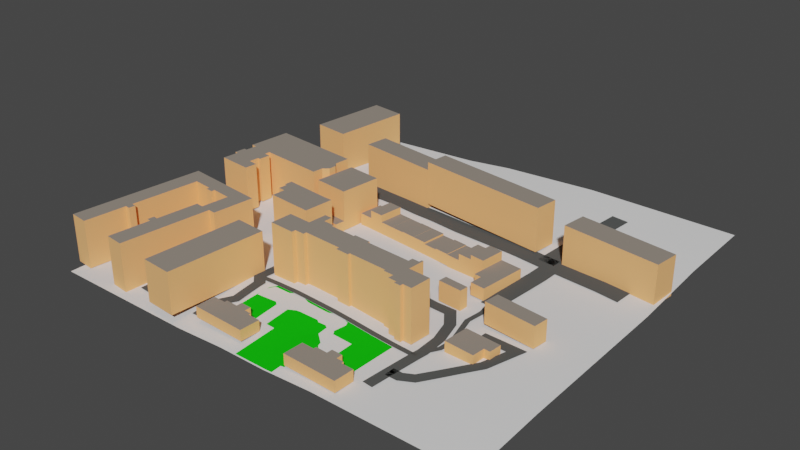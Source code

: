 # Source: SW_tile_en_1-v1.0.blend  (saved by Blender 2.83.10; exported with 4.5.12 LTS)
import bpy
from mathutils import Matrix  # noqa: F401  (used for matrix-valued properties, if any)

bpy.ops.wm.read_factory_settings(use_empty=True)
scene = bpy.context.scene
scene.name = 'Scene'

# ---- collections
col_collection = bpy.data.collections.new('Collection'); scene.collection.children.link(col_collection)
col_map_7_osm = bpy.data.collections.new('map_7.osm'); scene.collection.children.link(col_map_7_osm)
col_way_profiles = bpy.data.collections.new('way_profiles'); scene.collection.children.link(col_way_profiles)
col_way_profiles.hide_render = True
col_way_profiles.hide_viewport = True

# ---- materials (node trees are filled in below, after node groups)
mat_wall = bpy.data.materials.new('wall')
mat_wall.use_transparent_shadow = False
mat_wall.diffuse_color = (1.0, 0.5, 0.2, 1.0)
mat_roof = bpy.data.materials.new('roof')
mat_roof.use_transparent_shadow = False
mat_roof.diffuse_color = (0.29, 0.25, 0.21, 1.0)
mat_roads_residential = bpy.data.materials.new('roads_residential')
mat_roads_residential.use_transparent_shadow = False
mat_roads_residential.diffuse_color = (0.0865, 0.09084, 0.08866, 1.0)
mat_roads_unclassified = bpy.data.materials.new('roads_unclassified')
mat_roads_unclassified.use_transparent_shadow = False
mat_roads_unclassified.diffuse_color = (0.0865, 0.09084, 0.08866, 1.0)
mat_paths_footway = bpy.data.materials.new('paths_footway')
mat_paths_footway.use_transparent_shadow = False
mat_paths_footway.diffuse_color = (0.0865, 0.09084, 0.08866, 1.0)
mat_roads_service = bpy.data.materials.new('roads_service')
mat_roads_service.use_transparent_shadow = False
mat_roads_service.diffuse_color = (0.0865, 0.09084, 0.08866, 1.0)
mat_vegetation = bpy.data.materials.new('vegetation')
mat_vegetation.use_transparent_shadow = False
mat_vegetation.diffuse_color = (0.007, 0.558, 0.005, 1.0)

# ---- material node trees

# ---- world
world_world = bpy.data.worlds.new('World'); scene.world = world_world
world_world.use_nodes = True; world_world.node_tree.nodes.clear()
_N = world_world.node_tree.nodes; _L = world_world.node_tree.links
n0 = _N.new('ShaderNodeOutputWorld'); n0.name = 'World Output'; n0.location = (300, 300)
n1 = _N.new('ShaderNodeBackground'); n1.name = 'Background'; n1.location = (10, 300)
n1.inputs[0].default_value = (0.05088, 0.05088, 0.05088, 1.0)
_L.new(n1.outputs[0], n0.inputs[0])
n0.is_active_output = True
world_world.color = (0.05088, 0.05088, 0.05088)
world_world.use_sun_shadow = False
world_world.sun_shadow_jitter_overblur = 0.0

# ---- meshes
me_terrain = bpy.data.meshes.new('Terrain')
me_terrain.from_pydata([(-88.79, 81.64, 4.0), (-69.56, 81.64, 4.0), (-50.34, 81.64, 5.0), (-31.11, 81.64, 6.0), (-11.88, 81.64, 8.0), (7.345, 81.64, 9.0), (26.57, 81.64, 10.0), (45.8, 81.64, 10.0), (65.03, 81.64, 10.0), (84.25, 81.64, 10.0), (-88.79, 50.71, 5.0), (-69.56, 50.71, 5.0), (-50.34, 50.71, 4.0), (-31.11, 50.71, 5.0), (-11.88, 50.71, 6.0), (7.345, 50.71, 7.0), (26.57, 50.71, 8.0), (45.8, 50.71, 8.0), (65.03, 50.71, 9.0), (84.26, 50.71, 9.0), (-88.79, 19.79, 4.0), (-69.57, 19.79, 4.0), (-50.34, 19.79, 4.0), (-31.11, 19.79, 4.0), (-11.88, 19.79, 4.0), (7.345, 19.79, 4.0), (26.57, 19.79, 5.0), (45.8, 19.79, 5.0), (65.03, 19.79, 6.0), (84.26, 19.79, 6.0), (-88.79, -11.13, 3.0), (-69.57, -11.13, 3.0), (-50.34, -11.13, 3.0), (-31.11, -11.13, 3.0), (-11.88, -11.13, 4.0), (7.345, -11.13, 4.0), (26.57, -11.13, 3.0), (45.8, -11.13, 4.0), (65.03, -11.13, 5.0), (84.26, -11.13, 5.0), (-88.79, -42.05, 0.0), (-69.57, -42.05, 1.0), (-50.34, -42.05, 2.0), (-31.11, -42.05, 3.0), (-11.88, -42.05, 4.0), (7.345, -42.05, 4.0), (26.57, -42.05, 3.0), (45.8, -42.05, 3.0), (65.03, -42.05, 4.0), (84.26, -42.05, 4.0), (-88.79, -72.97, 0.0), (-69.57, -72.97, 0.0), (-50.34, -72.97, 0.0), (-31.11, -72.97, 0.0), (-11.88, -72.97, 1.0), (7.345, -72.97, 1.0), (26.57, -72.97, 2.0), (45.8, -72.97, 2.0), (65.03, -72.97, 2.0), (84.26, -72.97, 2.0)], [], [(11, 1, 0, 10), (12, 2, 1, 11), (13, 3, 2, 12), (14, 4, 3, 13), (15, 5, 4, 14), (16, 6, 5, 15), (17, 7, 6, 16), (18, 8, 7, 17), (19, 9, 8, 18), (21, 11, 10, 20), (22, 12, 11, 21), (23, 13, 12, 22), (24, 14, 13, 23), (25, 15, 14, 24), (26, 16, 15, 25), (27, 17, 16, 26), (28, 18, 17, 27), (29, 19, 18, 28), (31, 21, 20, 30), (32, 22, 21, 31), (33, 23, 22, 32), (34, 24, 23, 33), (35, 25, 24, 34), (36, 26, 25, 35), (37, 27, 26, 36), (38, 28, 27, 37), (39, 29, 28, 38), (41, 31, 30, 40), (42, 32, 31, 41), (43, 33, 32, 42), (44, 34, 33, 43), (45, 35, 34, 44), (46, 36, 35, 45), (47, 37, 36, 46), (48, 38, 37, 47), (49, 39, 38, 48), (51, 41, 40, 50), (52, 42, 41, 51), (53, 43, 42, 52), (54, 44, 43, 53), (55, 45, 44, 54), (56, 46, 45, 55), (57, 47, 46, 56), (58, 48, 47, 57), (59, 49, 48, 58)])
me_terrain.polygons.foreach_set('use_smooth', [True] * 45)
me_terrain.use_remesh_fix_poles = True
me_terrain.use_remesh_preserve_attributes = False
me_terrain.use_mirror_vertex_groups = False
me_terrain.update()
me_terrain_envelope = bpy.data.meshes.new('Terrain_envelope')
me_terrain_envelope.from_pydata([(-88.29, 81.14, 0.0), (-69.56, 81.14, 0.0), (-88.29, 50.71, 0.0), (-50.34, 81.14, 0.0), (-31.11, 81.14, 0.0), (-11.88, 81.14, 0.0), (7.345, 81.14, 0.0), (26.57, 81.14, 0.0), (45.8, 81.14, 0.0), (65.03, 81.14, 0.0), (83.75, 81.14, 0.0), (83.76, 50.71, 0.0), (-88.29, 19.79, 0.0), (83.76, 19.79, 0.0), (-88.29, -11.13, 0.0), (83.76, -11.13, 0.0), (-88.29, -42.05, 0.0), (83.76, -42.05, 0.0), (-88.29, -72.47, 0.0), (-69.57, -72.47, 0.0), (-50.34, -72.47, 0.0), (-31.11, -72.47, 0.0), (-11.88, -72.47, 0.0), (7.345, -72.47, 0.0), (26.57, -72.47, 0.0), (45.8, -72.47, 0.0), (65.03, -72.47, 0.0), (83.76, -72.47, 0.0)], [], [(3, 1, 0, 2, 12, 14, 16, 18, 19, 20, 21, 22, 23, 24, 25, 26, 27, 17, 15, 13, 11, 10, 9, 8, 7, 6, 5, 4)])
me_terrain_envelope.use_remesh_fix_poles = True
me_terrain_envelope.use_remesh_preserve_attributes = False
me_terrain_envelope.use_mirror_vertex_groups = False
me_terrain_envelope.update()
me_map_7_osm_buildings = bpy.data.meshes.new('map_7.osm_buildings')
me_map_7_osm_buildings.from_pydata([(-84.26, 11.08, 3.718), (-82.16, 10.89, 3.718), (-82.57, 6.326, 3.718), (-83.82, 6.438, 3.718), (-84.21, 2.141, 3.718), (-82.97, 2.029, 3.718), (-83.54, -4.394, 3.718), (-70.29, -5.585, 3.718), (-69.86, -0.7316, 3.718), (-73.59, -0.3976, 3.718), (-73.24, 3.532, 3.718), (-72.15, 3.432, 3.718), (-71.75, 7.918, 3.718), (-74.18, 8.129, 3.718), (-74.0, 10.18, 3.718), (-48.44, 7.851, 3.718), (-48.04, 12.05, 3.718), (-45.95, 13.8, 3.718), (-45.67, 16.82, 3.718), (-47.19, 18.65, 3.718), (-46.65, 24.67, 3.718), (-82.75, 27.91, 3.718), (-84.26, 11.08, 21.58), (-82.16, 10.89, 21.58), (-82.57, 6.326, 21.58), (-83.82, 6.438, 21.58), (-84.21, 2.141, 21.58), (-82.97, 2.029, 21.58), (-83.54, -4.394, 21.58), (-70.29, -5.585, 21.58), (-69.86, -0.7316, 21.58), (-73.59, -0.3976, 21.58), (-73.24, 3.532, 21.58), (-72.15, 3.432, 21.58), (-71.75, 7.918, 21.58), (-74.18, 8.129, 21.58), (-74.0, 10.18, 21.58), (-48.44, 7.851, 21.58), (-48.04, 12.05, 21.58), (-45.95, 13.8, 21.58), (-45.67, 16.82, 21.58), (-47.19, 18.65, 21.58), (-46.65, 24.67, 21.58), (-82.75, 27.91, 21.58), (-28.5, -33.03, 3.136), (-18.48, -33.6, 3.136), (-18.38, -31.99, 3.136), (-14.56, -32.21, 3.136), (-14.48, -30.88, 3.136), (0.7131, -31.76, 3.136), (0.6439, -32.98, 3.136), (5.953, -33.29, 3.136), (6.008, -32.39, 3.136), (21.33, -33.28, 3.136), (21.29, -33.98, 3.136), (25.33, -34.22, 3.136), (25.21, -36.34, 3.136), (28.55, -36.54, 3.136), (28.49, -37.53, 3.136), (31.06, -37.69, 3.136), (31.12, -36.52, 3.136), (34.62, -36.72, 3.136), (35.1, -28.43, 3.136), (26.56, -27.93, 3.136), (26.94, -21.44, 3.136), (26.21, -21.39, 3.136), (26.14, -22.54, 3.136), (23.28, -22.37, 3.136), (23.17, -24.19, 3.136), (5.524, -23.15, 3.136), (5.565, -22.43, 3.136), (-0.9482, -22.05, 3.136), (-0.9897, -22.75, 3.136), (-11.16, -22.16, 3.136), (-11.11, -21.37, 3.136), (-15.57, -21.1, 3.136), (-15.38, -17.81, 3.136), (-18.43, -17.63, 3.136), (-18.86, -24.99, 3.136), (-28.01, -24.45, 3.136), (-28.5, -33.03, 23.19), (-18.48, -33.6, 23.19), (-18.38, -31.99, 23.19), (-14.56, -32.21, 23.19), (-14.48, -30.88, 23.19), (0.7131, -31.76, 23.19), (0.6439, -32.98, 23.19), (5.953, -33.29, 23.19), (6.008, -32.39, 23.19), (21.33, -33.28, 23.19), (21.29, -33.98, 23.19), (25.33, -34.22, 23.19), (25.21, -36.34, 23.19), (28.55, -36.54, 23.19), (28.49, -37.53, 23.19), (31.06, -37.69, 23.19), (31.12, -36.52, 23.19), (34.62, -36.72, 23.19), (35.1, -28.43, 23.19), (26.56, -27.93, 23.19), (26.94, -21.44, 23.19), (26.21, -21.39, 23.19), (26.14, -22.54, 23.19), (23.28, -22.37, 23.19), (23.17, -24.19, 23.19), (5.524, -23.15, 23.19), (5.565, -22.43, 23.19), (-0.9482, -22.05, 23.19), (-0.9897, -22.75, 23.19), (-11.16, -22.16, 23.19), (-11.11, -21.37, 23.19), (-15.57, -21.1, 23.19), (-15.38, -17.81, 23.19), (-18.43, -17.63, 23.19), (-18.86, -24.99, 23.19), (-28.01, -24.45, 23.19), (28.38, -61.38, 2.37), (28.41, -60.47, 2.37), (25.62, -60.38, 2.37), (25.69, -58.06, 2.37), (21.48, -57.92, 2.37), (21.41, -60.07, 2.37), (16.86, -59.91, 2.37), (16.82, -61.02, 2.37), (12.02, -60.86, 2.37), (11.76, -68.63, 2.37), (33.0, -69.34, 2.37), (33.26, -61.55, 2.37), (28.38, -61.38, 6.615), (28.41, -60.47, 6.615), (25.62, -60.38, 6.615), (25.69, -58.06, 6.615), (21.48, -57.92, 6.615), (21.41, -60.07, 6.615), (16.86, -59.91, 6.615), (16.82, -61.02, 6.615), (12.02, -60.86, 6.615), (11.76, -68.63, 6.615), (33.0, -69.34, 6.615), (33.26, -61.55, 6.615), (-12.45, -59.9, 2.252), (-12.42, -58.99, 2.252), (-15.21, -58.9, 2.252), (-15.14, -56.58, 2.252), (-19.35, -56.44, 2.252), (-19.42, -58.58, 2.252), (-23.97, -58.43, 2.252), (-24.01, -59.54, 2.252), (-28.82, -59.39, 2.252), (-29.07, -67.15, 2.252), (-7.836, -67.86, 2.252), (-7.573, -60.07, 2.252), (-12.45, -59.9, 6.367), (-12.42, -58.99, 6.367), (-15.21, -58.9, 6.367), (-15.14, -56.58, 6.367), (-19.35, -56.44, 6.367), (-19.42, -58.58, 6.367), (-23.97, -58.43, 6.367), (-24.01, -59.54, 6.367), (-28.82, -59.39, 6.367), (-29.07, -67.15, 6.367), (-7.836, -67.86, 6.367), (-7.573, -60.07, 6.367), (-31.43, -0.7988, 3.0), (-34.68, -0.7765, 3.0), (-53.31, 1.138, 3.0), (-53.58, -2.056, 3.0), (-52.65, -2.134, 3.0), (-52.95, -5.663, 3.0), (-50.1, -5.908, 3.0), (-50.56, -11.24, 3.0), (-32.45, -12.79, 3.0), (-31.43, -0.7988, 18.57), (-34.68, -0.7765, 18.57), (-53.31, 1.138, 18.57), (-53.58, -2.056, 18.57), (-52.65, -2.134, 18.57), (-52.95, -5.663, 18.57), (-50.1, -5.908, 18.57), (-50.56, -11.24, 18.57), (-32.45, -12.79, 18.57), (-34.68, -0.7765, 3.397), (-34.4, 1.984, 3.397), (-32.06, 1.739, 3.397), (-31.64, 5.791, 3.397), (-45.57, 7.227, 3.397), (-45.18, 11.02, 3.397), (-48.08, 11.32, 3.397), (-48.44, 7.851, 3.397), (-52.61, 8.285, 3.397), (-52.98, 4.723, 3.397), (-54.63, 4.89, 3.397), (-54.99, 1.317, 3.397), (-34.68, -0.7765, 7.487), (-34.4, 1.984, 7.487), (-32.06, 1.739, 7.487), (-31.64, 5.791, 7.487), (-45.57, 7.227, 7.487), (-45.18, 11.02, 7.487), (-48.08, 11.32, 7.487), (-48.44, 7.851, 7.487), (-52.61, 8.285, 7.487), (-52.98, 4.723, 7.487), (-54.63, 4.89, 7.487), (-54.99, 1.317, 7.487), (-45.57, 7.227, 3.716), (-31.64, 5.791, 3.716), (-29.94, 22.21, 3.716), (-43.87, 23.65, 3.716), (-45.57, 7.227, 19.33), (-31.64, 5.791, 19.33), (-29.94, 22.21, 19.33), (-43.87, 23.65, 19.33), (-29.9, 13.05, 3.845), (-24.46, 12.47, 3.845), (-23.44, 22.01, 3.845), (-28.87, 22.59, 3.845), (-29.9, 13.05, 8.445), (-24.46, 12.47, 8.445), (-23.44, 22.01, 8.445), (-28.87, 22.59, 8.445), (24.39, 7.25, 4.075), (29.87, 6.671, 4.075), (30.81, 16.22, 4.075), (25.42, 16.79, 4.075), (24.39, 7.25, 12.35), (29.87, 6.671, 12.35), (30.81, 16.22, 12.35), (25.42, 16.79, 12.35), (18.97, 7.828, 3.831), (24.39, 7.25, 3.831), (25.42, 16.79, 3.831), (19.98, 17.37, 3.831), (18.97, 7.828, 10.72), (24.39, 7.25, 10.72), (25.42, 16.79, 10.72), (19.98, 17.37, 10.72), (13.54, 8.407, 3.678), (18.97, 7.828, 3.678), (19.98, 17.37, 3.678), (14.56, 17.95, 3.678), (13.54, 8.407, 8.257), (18.97, 7.828, 8.257), (19.98, 17.37, 8.257), (14.56, 17.95, 8.257), (8.113, 8.997, 3.96), (13.54, 8.407, 3.96), (14.56, 17.95, 3.96), (9.13, 18.53, 3.96), (8.113, 8.997, 8.465), (13.54, 8.407, 8.465), (14.56, 17.95, 8.465), (9.13, 18.53, 8.465), (2.679, 9.576, 4.0), (8.113, 8.997, 4.0), (9.13, 18.53, 4.0), (3.696, 19.11, 4.0), (2.679, 9.576, 8.121), (8.113, 8.997, 8.121), (9.13, 18.53, 8.121), (3.696, 19.11, 8.121), (-2.748, 10.15, 4.0), (2.679, 9.576, 4.0), (3.696, 19.11, 4.0), (-1.73, 19.68, 4.0), (-2.748, 10.15, 8.841), (2.679, 9.576, 8.841), (3.696, 19.11, 8.841), (-1.73, 19.68, 8.841), (-8.175, 10.73, 4.0), (-2.748, 10.15, 4.0), (-1.73, 19.68, 4.0), (-7.157, 20.27, 4.0), (-8.175, 10.73, 8.883), (-2.748, 10.15, 8.883), (-1.73, 19.68, 8.883), (-7.157, 20.27, 8.883), (-13.61, 11.31, 4.0), (-8.175, 10.73, 4.0), (-7.157, 20.27, 4.0), (-12.58, 20.85, 4.0), (-13.61, 11.31, 8.697), (-8.175, 10.73, 8.697), (-7.157, 20.27, 8.697), (-12.58, 20.85, 8.697), (-19.04, 11.89, 4.0), (-13.61, 11.31, 4.0), (-12.58, 20.85, 4.0), (-18.02, 21.43, 4.0), (-19.04, 11.89, 8.721), (-13.61, 11.31, 8.721), (-12.58, 20.85, 8.721), (-18.02, 21.43, 8.721), (-24.46, 12.47, 4.0), (-19.04, 11.89, 4.0), (-18.02, 21.43, 4.0), (-23.44, 22.01, 4.0), (-24.46, 12.47, 11.47), (-19.04, 11.89, 11.47), (-18.02, 21.43, 11.47), (-23.44, 22.01, 11.47), (29.47, 2.608, 4.323), (32.22, 2.34, 4.323), (31.74, -2.569, 4.323), (37.45, -3.136, 4.323), (39.26, 15.4, 4.323), (30.81, 16.22, 4.323), (29.47, 2.608, 8.942), (32.22, 2.34, 8.942), (31.74, -2.569, 8.942), (37.45, -3.136, 8.942), (39.26, 15.4, 8.942), (30.81, 16.22, 8.942), (34.76, -8.469, 3.386), (25.42, -7.589, 3.386), (25.11, -10.95, 3.386), (34.44, -11.83, 3.386), (34.76, -8.469, 10.97), (25.42, -7.589, 10.97), (25.11, -10.95, 10.97), (34.44, -11.83, 10.97), (-47.13, -60.01, 0.8386), (-45.53, -35.75, 0.8386), (-52.54, -35.31, 0.8386), (-53.24, -45.98, 0.8386), (-51.24, -46.11, 0.8386), (-52.12, -59.69, 0.8386), (-47.13, -60.01, 8.329), (-45.53, -35.75, 8.329), (-52.54, -35.31, 8.329), (-53.24, -45.98, 8.329), (-51.24, -46.11, 8.329), (-52.12, -59.69, 8.329), (-69.68, -68.96, 0.1241), (-62.34, -69.75, 0.1241), (-58.51, -34.29, 0.1241), (-55.62, -34.61, 0.1241), (-53.85, -18.18, 0.1241), (-86.71, -14.62, 0.1241), (-92.32, -66.55, 0.1241), (-85.04, -67.34, 0.1241), (-83.27, -50.93, 0.1241), (-81.4, -51.13, 0.1241), (-81.12, -48.55, 0.1241), (-82.93, -48.37, 0.1241), (-80.0, -21.21, 0.1241), (-72.32, -22.05, 0.1241), (-72.45, -23.2, 0.1241), (-69.52, -23.52, 0.1241), (-69.37, -22.12, 0.1241), (-61.49, -22.97, 0.1241), (-62.67, -33.87, 0.1241), (-65.68, -33.54, 0.1241), (-67.46, -50.04, 0.1241), (-69.23, -49.85, 0.1241), (-69.52, -52.53, 0.1241), (-67.93, -52.71, 0.1241), (-69.68, -68.96, 18.69), (-62.34, -69.75, 18.69), (-58.51, -34.29, 18.69), (-55.62, -34.61, 18.69), (-53.85, -18.18, 18.69), (-86.71, -14.62, 18.69), (-92.32, -66.55, 18.69), (-85.04, -67.34, 18.69), (-83.27, -50.93, 18.69), (-81.4, -51.13, 18.69), (-81.12, -48.55, 18.69), (-82.93, -48.37, 18.69), (-80.0, -21.21, 18.69), (-72.32, -22.05, 18.69), (-72.45, -23.2, 18.69), (-69.52, -23.52, 18.69), (-69.37, -22.12, 18.69), (-61.49, -22.97, 18.69), (-62.67, -33.87, 18.69), (-65.68, -33.54, 18.69), (-67.46, -50.04, 18.69), (-69.23, -49.85, 18.69), (-69.52, -52.53, 18.69), (-67.93, -52.71, 18.69), (56.18, -34.29, 3.234), (56.56, -29.36, 3.234), (58.91, -29.54, 3.234), (59.29, -24.59, 3.234), (45.69, -23.54, 3.234), (44.93, -33.43, 3.234), (56.18, -34.29, 7.238), (56.56, -29.36, 7.238), (58.91, -29.54, 7.238), (59.29, -24.59, 7.238), (45.69, -23.54, 7.238), (44.93, -33.43, 7.238), (46.93, -9.081, 4.996), (46.29, -15.01, 4.996), (66.11, -17.16, 4.996), (66.76, -11.24, 4.996), (46.93, -9.081, 13.08), (46.29, -15.01, 13.08), (66.11, -17.16, 13.08), (66.76, -11.24, 13.08), (-79.09, 43.6, 4.218), (-65.03, 42.12, 4.218), (-61.74, 73.41, 4.218), (-75.79, 74.89, 4.218), (-79.09, 43.6, 21.3), (-65.03, 42.12, 21.3), (-61.74, 73.41, 21.3), (-75.79, 74.89, 21.3), (-51.12, 41.44, 4.011), (-18.1, 37.41, 4.011), (-16.99, 46.49, 4.011), (-50.01, 50.52, 4.011), (-51.12, 41.44, 20.85), (-18.1, 37.41, 20.85), (-16.99, 46.49, 20.85), (-50.01, 50.52, 20.85), (-16.99, 46.49, 6.992), (-18.06, 37.41, 6.992), (34.56, 31.23, 6.992), (35.63, 40.32, 6.992), (-16.99, 46.49, 24.01), (-18.06, 37.41, 24.01), (34.56, 31.23, 24.01), (35.63, 40.32, 24.01), (-47.91, -71.11, 2.575), (-35.67, -71.97, 2.575), (-32.94, -33.27, 2.575), (-45.29, -32.4, 2.575), (-47.91, -71.11, 18.51), (-35.67, -71.97, 18.51), (-32.94, -33.27, 18.51), (-45.29, -32.4, 18.51), (82.78, 26.29, 6.052), (83.92, 36.03, 6.052), (46.82, 40.38, 6.052), (45.68, 30.64, 6.052), (82.78, 26.29, 21.32), (83.92, 36.03, 21.32), (46.82, 40.38, 21.32), (45.68, 30.64, 21.32)], [], [(21, 0, 22, 43), (0, 1, 23, 22), (1, 2, 24, 23), (2, 3, 25, 24), (3, 4, 26, 25), (4, 5, 27, 26), (5, 6, 28, 27), (6, 7, 29, 28), (7, 8, 30, 29), (8, 9, 31, 30), (9, 10, 32, 31), (10, 11, 33, 32), (11, 12, 34, 33), (12, 13, 35, 34), (13, 14, 36, 35), (14, 15, 37, 36), (15, 16, 38, 37), (16, 17, 39, 38), (17, 18, 40, 39), (18, 19, 41, 40), (19, 20, 42, 41), (20, 21, 43, 42), (22, 23, 24, 25, 26, 27, 28, 29, 30, 31, 32, 33, 34, 35, 36, 37, 38, 39, 40, 41, 42, 43), (79, 44, 80, 115), (44, 45, 81, 80), (45, 46, 82, 81), (46, 47, 83, 82), (47, 48, 84, 83), (48, 49, 85, 84), (49, 50, 86, 85), (50, 51, 87, 86), (51, 52, 88, 87), (52, 53, 89, 88), (53, 54, 90, 89), (54, 55, 91, 90), (55, 56, 92, 91), (56, 57, 93, 92), (57, 58, 94, 93), (58, 59, 95, 94), (59, 60, 96, 95), (60, 61, 97, 96), (61, 62, 98, 97), (62, 63, 99, 98), (63, 64, 100, 99), (64, 65, 101, 100), (65, 66, 102, 101), (66, 67, 103, 102), (67, 68, 104, 103), (68, 69, 105, 104), (69, 70, 106, 105), (70, 71, 107, 106), (71, 72, 108, 107), (72, 73, 109, 108), (73, 74, 110, 109), (74, 75, 111, 110), (75, 76, 112, 111), (76, 77, 113, 112), (77, 78, 114, 113), (78, 79, 115, 114), (80, 81, 82, 83, 84, 85, 86, 87, 88, 89, 90, 91, 92, 93, 94, 95, 96, 97, 98, 99, 100, 101, 102, 103, 104, 105, 106, 107, 108, 109, 110, 111, 112, 113, 114, 115), (127, 116, 128, 139), (116, 117, 129, 128), (117, 118, 130, 129), (118, 119, 131, 130), (119, 120, 132, 131), (120, 121, 133, 132), (121, 122, 134, 133), (122, 123, 135, 134), (123, 124, 136, 135), (124, 125, 137, 136), (125, 126, 138, 137), (126, 127, 139, 138), (128, 129, 130, 131, 132, 133, 134, 135, 136, 137, 138, 139), (151, 140, 152, 163), (140, 141, 153, 152), (141, 142, 154, 153), (142, 143, 155, 154), (143, 144, 156, 155), (144, 145, 157, 156), (145, 146, 158, 157), (146, 147, 159, 158), (147, 148, 160, 159), (148, 149, 161, 160), (149, 150, 162, 161), (150, 151, 163, 162), (152, 153, 154, 155, 156, 157, 158, 159, 160, 161, 162, 163), (172, 164, 173, 181), (164, 165, 174, 173), (165, 166, 175, 174), (166, 167, 176, 175), (167, 168, 177, 176), (168, 169, 178, 177), (169, 170, 179, 178), (170, 171, 180, 179), (171, 172, 181, 180), (173, 174, 175, 176, 177, 178, 179, 180, 181), (193, 182, 194, 205), (182, 183, 195, 194), (183, 184, 196, 195), (184, 185, 197, 196), (185, 186, 198, 197), (186, 187, 199, 198), (187, 188, 200, 199), (188, 189, 201, 200), (189, 190, 202, 201), (190, 191, 203, 202), (191, 192, 204, 203), (192, 193, 205, 204), (194, 195, 196, 197, 198, 199, 200, 201, 202, 203, 204, 205), (209, 206, 210, 213), (206, 207, 211, 210), (207, 208, 212, 211), (208, 209, 213, 212), (210, 211, 212, 213), (217, 214, 218, 221), (214, 215, 219, 218), (215, 216, 220, 219), (216, 217, 221, 220), (218, 219, 220, 221), (225, 222, 226, 229), (222, 223, 227, 226), (223, 224, 228, 227), (224, 225, 229, 228), (226, 227, 228, 229), (233, 230, 234, 237), (230, 231, 235, 234), (231, 232, 236, 235), (232, 233, 237, 236), (234, 235, 236, 237), (241, 238, 242, 245), (238, 239, 243, 242), (239, 240, 244, 243), (240, 241, 245, 244), (242, 243, 244, 245), (249, 246, 250, 253), (246, 247, 251, 250), (247, 248, 252, 251), (248, 249, 253, 252), (250, 251, 252, 253), (257, 254, 258, 261), (254, 255, 259, 258), (255, 256, 260, 259), (256, 257, 261, 260), (258, 259, 260, 261), (265, 262, 266, 269), (262, 263, 267, 266), (263, 264, 268, 267), (264, 265, 269, 268), (266, 267, 268, 269), (273, 270, 274, 277), (270, 271, 275, 274), (271, 272, 276, 275), (272, 273, 277, 276), (274, 275, 276, 277), (281, 278, 282, 285), (278, 279, 283, 282), (279, 280, 284, 283), (280, 281, 285, 284), (282, 283, 284, 285), (289, 286, 290, 293), (286, 287, 291, 290), (287, 288, 292, 291), (288, 289, 293, 292), (290, 291, 292, 293), (297, 294, 298, 301), (294, 295, 299, 298), (295, 296, 300, 299), (296, 297, 301, 300), (298, 299, 300, 301), (307, 302, 308, 313), (302, 303, 309, 308), (303, 304, 310, 309), (304, 305, 311, 310), (305, 306, 312, 311), (306, 307, 313, 312), (308, 309, 310, 311, 312, 313), (317, 314, 318, 321), (314, 315, 319, 318), (315, 316, 320, 319), (316, 317, 321, 320), (318, 319, 320, 321), (327, 322, 328, 333), (322, 323, 329, 328), (323, 324, 330, 329), (324, 325, 331, 330), (325, 326, 332, 331), (326, 327, 333, 332), (328, 329, 330, 331, 332, 333), (357, 334, 358, 381), (334, 335, 359, 358), (335, 336, 360, 359), (336, 337, 361, 360), (337, 338, 362, 361), (338, 339, 363, 362), (339, 340, 364, 363), (340, 341, 365, 364), (341, 342, 366, 365), (342, 343, 367, 366), (343, 344, 368, 367), (344, 345, 369, 368), (345, 346, 370, 369), (346, 347, 371, 370), (347, 348, 372, 371), (348, 349, 373, 372), (349, 350, 374, 373), (350, 351, 375, 374), (351, 352, 376, 375), (352, 353, 377, 376), (353, 354, 378, 377), (354, 355, 379, 378), (355, 356, 380, 379), (356, 357, 381, 380), (358, 359, 360, 361, 362, 363, 364, 365, 366, 367, 368, 369, 370, 371, 372, 373, 374, 375, 376, 377, 378, 379, 380, 381), (387, 382, 388, 393), (382, 383, 389, 388), (383, 384, 390, 389), (384, 385, 391, 390), (385, 386, 392, 391), (386, 387, 393, 392), (388, 389, 390, 391, 392, 393), (397, 394, 398, 401), (394, 395, 399, 398), (395, 396, 400, 399), (396, 397, 401, 400), (398, 399, 400, 401), (405, 402, 406, 409), (402, 403, 407, 406), (403, 404, 408, 407), (404, 405, 409, 408), (406, 407, 408, 409), (413, 410, 414, 417), (410, 411, 415, 414), (411, 412, 416, 415), (412, 413, 417, 416), (414, 415, 416, 417), (421, 418, 422, 425), (418, 419, 423, 422), (419, 420, 424, 423), (420, 421, 425, 424), (422, 423, 424, 425), (429, 426, 430, 433), (426, 427, 431, 430), (427, 428, 432, 431), (428, 429, 433, 432), (430, 431, 432, 433), (437, 434, 438, 441), (434, 435, 439, 438), (435, 436, 440, 439), (436, 437, 441, 440), (438, 439, 440, 441)])
me_map_7_osm_buildings.polygons.foreach_set('material_index', [0, 0, 0, 0, 0, 0, 0, 0, 0, 0, 0, 0, 0, 0, 0, 0, 0, 0, 0, 0, 0, 0, 1, 0, 0, 0, 0, 0, 0, 0, 0, 0, 0, 0, 0, 0, 0, 0, 0, 0, 0, 0, 0, 0, 0, 0, 0, 0, 0, 0, 0, 0, 0, 0, 0, 0, 0, 0, 0, 1, 0, 0, 0, 0, 0, 0, 0, 0, 0, 0, 0, 0, 1, 0, 0, 0, 0, 0, 0, 0, 0, 0, 0, 0, 0, 1, 0, 0, 0, 0, 0, 0, 0, 0, 0, 1, 0, 0, 0, 0, 0, 0, 0, 0, 0, 0, 0, 0, 1, 0, 0, 0, 0, 1, 0, 0, 0, 0, 1, 0, 0, 0, 0, 1, 0, 0, 0, 0, 1, 0, 0, 0, 0, 1, 0, 0, 0, 0, 1, 0, 0, 0, 0, 1, 0, 0, 0, 0, 1, 0, 0, 0, 0, 1, 0, 0, 0, 0, 1, 0, 0, 0, 0, 1, 0, 0, 0, 0, 1, 0, 0, 0, 0, 0, 0, 1, 0, 0, 0, 0, 1, 0, 0, 0, 0, 0, 0, 1, 0, 0, 0, 0, 0, 0, 0, 0, 0, 0, 0, 0, 0, 0, 0, 0, 0, 0, 0, 0, 0, 0, 0, 0, 1, 0, 0, 0, 0, 0, 0, 1, 0, 0, 0, 0, 1, 0, 0, 0, 0, 1, 0, 0, 0, 0, 1, 0, 0, 0, 0, 1, 0, 0, 0, 0, 1, 0, 0, 0, 0, 1])
me_map_7_osm_buildings.materials.append(mat_wall)
me_map_7_osm_buildings.materials.append(mat_roof)
me_map_7_osm_buildings.use_remesh_fix_poles = True
me_map_7_osm_buildings.use_remesh_preserve_attributes = False
me_map_7_osm_buildings.use_mirror_vertex_groups = False
me_map_7_osm_buildings.update()
me_map_7_osm_vegetation = bpy.data.meshes.new('map_7.osm_vegetation')
me_map_7_osm_vegetation.from_pydata([(31.0, -41.22, 0.0), (-21.74, -37.92, 0.0), (-23.47, -40.61, 0.0), (-24.34, -53.21, 0.0), (-24.08, -54.25, 0.0), (-24.08, -55.38, 0.0), (-4.963, -56.34, 0.0), (11.91, -64.21, 0.0), (-5.211, -64.21, 0.0), (10.33, -68.76, 0.0), (11.76, -68.63, 0.0), (12.02, -60.86, 0.0), (12.32, -59.46, 0.0), (14.67, -59.46, 0.0), (14.84, -57.12, 0.0), (30.13, -57.82, 0.0), (-15.11, -38.34, 0.0), (-15.11, -55.83, 0.0), (-5.891, -56.29, 0.0), (-5.891, -38.91, 0.0), (3.333, -64.21, 0.0), (3.333, -39.49, 0.0), (12.56, -59.46, 0.0), (12.56, -40.07, 0.0), (21.78, -57.43, 0.0), (21.78, -40.64, 0.0), (-5.488, -72.97, 0.0), (10.24, -72.97, 0.0), (3.333, -72.97, 0.0), (30.26, -55.45, 0.0), (-22.67, -55.45, 0.0), (-15.11, -55.45, 0.0), (-5.891, -55.45, 0.0), (3.333, -55.45, 0.0), (12.56, -55.45, 0.0), (21.78, -55.45, 0.0), (30.72, -46.69, 0.0), (-23.89, -46.69, 0.0), (-15.11, -46.69, 0.0), (-5.891, -46.69, 0.0), (3.333, -46.69, 0.0), (12.56, -46.69, 0.0), (21.78, -46.69, 0.0)], [], [(31, 30, 17), (32, 31, 17, 18), (33, 32, 18, 6, 8, 20), (34, 33, 20, 7, 11, 12, 22), (35, 34, 22, 13, 14, 24), (29, 35, 24, 15), (7, 20, 28, 27, 9, 10), (20, 8, 26, 28), (42, 41, 34, 35), (41, 40, 33, 34), (40, 39, 32, 33), (39, 38, 31, 32), (38, 37, 3, 4, 5, 30, 31), (36, 42, 35, 29), (25, 23, 41, 42), (23, 21, 40, 41), (21, 19, 39, 40), (19, 16, 38, 39), (16, 1, 2, 37, 38), (0, 25, 42, 36)])
me_map_7_osm_vegetation.materials.append(mat_vegetation)
me_map_7_osm_vegetation.use_remesh_fix_poles = True
me_map_7_osm_vegetation.use_remesh_preserve_attributes = False
me_map_7_osm_vegetation.use_mirror_vertex_groups = False
me_map_7_osm_vegetation.update()

# ---- curves / text
cu_map_7_osm_roads_residential = bpy.data.curves.new('map_7.osm_roads_residential', 'CURVE')
cu_map_7_osm_roads_residential.dimensions = '2D'
_sp = cu_map_7_osm_roads_residential.splines.new('POLY'); _sp.points.add(4)
_sp.points.foreach_set('co', [40.68, 28.49, 0.0, 1.0, 42.18, 38.34, 0.0, 1.0, 43.68, 48.2, 0.0, 1.0, 45.17, 58.05, 0.0, 1.0, 46.67, 67.9, 0.0, 1.0])
_sp = cu_map_7_osm_roads_residential.splines.new('POLY'); _sp.points.add(16)
_sp.points.foreach_set('co', [-78.49, 40.61, 0.0, 1.0, -68.56, 39.6, 0.0, 1.0, -58.63, 38.59, 0.0, 1.0, -48.7, 37.58, 0.0, 1.0, -38.77, 36.57, 0.0, 1.0, -28.84, 35.56, 0.0, 1.0, -18.9, 34.55, 0.0, 1.0, -8.974, 33.54, 0.0, 1.0, 0.957, 32.53, 0.0, 1.0, 10.89, 31.52, 0.0, 1.0, 20.82, 30.51, 0.0, 1.0, 30.75, 29.5, 0.0, 1.0, 40.68, 28.49, 0.0, 1.0, 43.95, 28.28, 0.0, 1.0, 53.75, 26.96, 0.0, 1.0, 63.56, 25.64, 0.0, 1.0, 73.36, 24.33, 0.0, 1.0])
cu_map_7_osm_roads_residential.materials.append(mat_roads_residential)
cu_map_7_osm_roads_residential.use_path_clamp = True
cu_map_7_osm_roads_residential.bevel_mode = 'OBJECT'
cu_map_7_osm_roads_unclassified = bpy.data.curves.new('map_7.osm_roads_unclassified', 'CURVE')
cu_map_7_osm_roads_unclassified.dimensions = '2D'
_sp = cu_map_7_osm_roads_unclassified.splines.new('POLY'); _sp.points.add(4)
_sp.points.foreach_set('co', [43.95, 28.28, 0.0, 1.0, 43.11, 20.08, 0.0, 1.0, 42.27, 11.88, 0.0, 1.0, 41.42, 3.674, 0.0, 1.0, 40.58, -4.528, 0.0, 1.0])
cu_map_7_osm_roads_unclassified.materials.append(mat_roads_unclassified)
cu_map_7_osm_roads_unclassified.use_path_clamp = True
cu_map_7_osm_roads_unclassified.bevel_mode = 'OBJECT'
cu_map_7_osm_paths_footway = bpy.data.curves.new('map_7.osm_paths_footway', 'CURVE')
cu_map_7_osm_paths_footway.dimensions = '2D'
_sp = cu_map_7_osm_paths_footway.splines.new('POLY'); _sp.points.add(6)
_sp.points.foreach_set('co', [40.58, -4.528, 0.0, 1.0, 41.21, -8.947, 0.0, 1.0, 40.16, -15.47, 0.0, 1.0, 41.88, -21.65, 0.0, 1.0, 43.59, -27.84, 0.0, 1.0, 42.94, -33.0, 0.0, 1.0, 39.95, -37.76, 0.0, 1.0])
_sp = cu_map_7_osm_paths_footway.splines.new('POLY'); _sp.points.add(8)
_sp.points.foreach_set('co', [-31.61, -36.94, 0.0, 1.0, -22.25, -37.1, 0.0, 1.0, -13.41, -37.62, 0.0, 1.0, -4.57, -38.15, 0.0, 1.0, 4.268, -38.67, 0.0, 1.0, 13.11, -39.2, 0.0, 1.0, 21.94, -39.72, 0.0, 1.0, 30.78, -40.25, 0.0, 1.0, 39.62, -40.77, 0.0, 1.0])
cu_map_7_osm_paths_footway.materials.append(mat_paths_footway)
cu_map_7_osm_paths_footway.use_path_clamp = True
cu_map_7_osm_paths_footway.bevel_mode = 'OBJECT'
cu_map_7_osm_roads_service = bpy.data.curves.new('map_7.osm_roads_service', 'CURVE')
cu_map_7_osm_roads_service.dimensions = '2D'
_sp = cu_map_7_osm_roads_service.splines.new('POLY'); _sp.points.add(22)
_sp.points.foreach_set('co', [-31.86, -65.21, 0.0, 1.0, -31.61, -56.43, 0.0, 1.0, -27.76, -51.49, 0.0, 1.0, -28.06, -45.86, 0.0, 1.0, -28.35, -40.23, 0.0, 1.0, -31.61, -36.94, 0.0, 1.0, -30.59, -27.44, 0.0, 1.0, -29.57, -17.94, 0.0, 1.0, -25.37, -14.81, 0.0, 1.0, -21.17, -11.67, 0.0, 1.0, -11.28, -12.16, 0.0, 1.0, -1.395, -12.64, 0.0, 1.0, 8.492, -13.13, 0.0, 1.0, 18.38, -13.61, 0.0, 1.0, 25.46, -13.97, 0.0, 1.0, 32.54, -14.34, 0.0, 1.0, 37.12, -20.48, 0.0, 1.0, 39.52, -29.04, 0.0, 1.0, 39.95, -37.76, 0.0, 1.0, 39.62, -40.77, 0.0, 1.0, 39.04, -46.22, 0.0, 1.0, 38.46, -51.66, 0.0, 1.0, 37.55, -60.45, 0.0, 1.0])
_sp = cu_map_7_osm_roads_service.splines.new('POLY'); _sp.points.add(9)
_sp.points.foreach_set('co', [38.46, -51.66, 0.0, 1.0, 42.52, -51.75, 0.0, 1.0, 46.72, -49.6, 0.0, 1.0, 50.88, -44.07, 0.0, 1.0, 55.05, -38.54, 0.0, 1.0, 59.22, -33.0, 0.0, 1.0, 61.1, -27.19, 0.0, 1.0, 62.99, -21.37, 0.0, 1.0, 55.99, -20.77, 0.0, 1.0, 48.98, -20.18, 0.0, 1.0])
_sp = cu_map_7_osm_roads_service.splines.new('POLY'); _sp.points.add(1)
_sp.points.foreach_set('co', [-57.59, -55.75, 0.0, 1.0, -58.34, -65.15, 0.0, 1.0])
cu_map_7_osm_roads_service.materials.append(mat_roads_service)
cu_map_7_osm_roads_service.use_path_clamp = True
cu_map_7_osm_roads_service.bevel_mode = 'OBJECT'
cu_profile_roads_unclassified = bpy.data.curves.new('profile_roads_unclassified', 'CURVE')
cu_profile_roads_unclassified.dimensions = '3D'
_sp = cu_profile_roads_unclassified.splines.new('POLY'); _sp.points.add(1)
_sp.points.foreach_set('co', [-3.5, 0.0, 0.0, 0.0, 3.5, 0.0, 0.0, 0.0])
_sp.order_v = 0
_sp.resolution_v = 0
_sp.use_endpoint_u = True
_sp.use_smooth = False
cu_profile_roads_unclassified.use_path_clamp = True
cu_profile_roads_unclassified.bevel_resolution = 0
cu_profile_roads_unclassified.fill_mode = 'HALF'
cu_profile_roads_residential = bpy.data.curves.new('profile_roads_residential', 'CURVE')
cu_profile_roads_residential.dimensions = '3D'
_sp = cu_profile_roads_residential.splines.new('POLY'); _sp.points.add(1)
_sp.points.foreach_set('co', [-3.5, 0.0, 0.0, 0.0, 3.5, 0.0, 0.0, 0.0])
_sp.order_v = 0
_sp.resolution_v = 0
_sp.use_endpoint_u = True
_sp.use_smooth = False
cu_profile_roads_residential.use_path_clamp = True
cu_profile_roads_residential.bevel_resolution = 0
cu_profile_roads_residential.fill_mode = 'HALF'
cu_profile_paths_footway = bpy.data.curves.new('profile_paths_footway', 'CURVE')
cu_profile_paths_footway.dimensions = '3D'
_sp = cu_profile_paths_footway.splines.new('POLY'); _sp.points.add(1)
_sp.points.foreach_set('co', [-1.0, 0.0, 0.0, 0.0, 1.0, 0.0, 0.0, 0.0])
_sp.order_v = 0
_sp.resolution_v = 0
_sp.use_endpoint_u = True
_sp.use_smooth = False
cu_profile_paths_footway.use_path_clamp = True
cu_profile_paths_footway.bevel_resolution = 0
cu_profile_paths_footway.fill_mode = 'HALF'
cu_profile_roads_service = bpy.data.curves.new('profile_roads_service', 'CURVE')
cu_profile_roads_service.dimensions = '3D'
_sp = cu_profile_roads_service.splines.new('POLY'); _sp.points.add(1)
_sp.points.foreach_set('co', [-2.0, 0.0, 0.0, 0.0, 2.0, 0.0, 0.0, 0.0])
_sp.order_v = 0
_sp.resolution_v = 0
_sp.use_endpoint_u = True
_sp.use_smooth = False
cu_profile_roads_service.use_path_clamp = True
cu_profile_roads_service.bevel_resolution = 0
cu_profile_roads_service.fill_mode = 'HALF'

# ---- objects
ob_terrain = bpy.data.objects.new('Terrain', me_terrain)
ob_terrain_envelope = bpy.data.objects.new('Terrain_envelope', me_terrain_envelope)
ob_map_7_osm_buildings = bpy.data.objects.new('map_7.osm_buildings', me_map_7_osm_buildings)
ob_map_7_osm_roads_residential = bpy.data.objects.new('map_7.osm_roads_residential', cu_map_7_osm_roads_residential)
ob_map_7_osm_roads_unclassified = bpy.data.objects.new('map_7.osm_roads_unclassified', cu_map_7_osm_roads_unclassified)
ob_map_7_osm_paths_footway = bpy.data.objects.new('map_7.osm_paths_footway', cu_map_7_osm_paths_footway)
ob_map_7_osm_roads_service = bpy.data.objects.new('map_7.osm_roads_service', cu_map_7_osm_roads_service)
ob_map_7_osm_vegetation = bpy.data.objects.new('map_7.osm_vegetation', me_map_7_osm_vegetation)
ob_profile_roads_unclassified = bpy.data.objects.new('profile_roads_unclassified', cu_profile_roads_unclassified)
ob_profile_roads_residential = bpy.data.objects.new('profile_roads_residential', cu_profile_roads_residential)
ob_profile_paths_footway = bpy.data.objects.new('profile_paths_footway', cu_profile_paths_footway)
ob_profile_roads_service = bpy.data.objects.new('profile_roads_service', cu_profile_roads_service)

# ---- transforms, parenting, visibility, modifiers, constraints
ob_terrain.location = (0.0, 0.0, 0.0)
ob_terrain.lineart.crease_threshold = 0.0
ob_terrain_envelope.location = (0.0, 0.0, 0.0)
ob_terrain_envelope.hide_viewport = True
ob_terrain_envelope.hide_render = True
ob_terrain_envelope.lineart.crease_threshold = 0.0
_m = ob_terrain_envelope.modifiers.new('Solidify', 'SOLIDIFY')
_m.thickness = 35.0
_m.offset = 1.0
_m.nonmanifold_merge_threshold = 0.0003
ob_map_7_osm_buildings.location = (0.0, 0.0, 0.0)
ob_map_7_osm_buildings.lineart.crease_threshold = 0.0
ob_map_7_osm_roads_residential.location = (0.0, 0.0, 30.0)
ob_map_7_osm_roads_residential.lineart.crease_threshold = 0.0
_m = ob_map_7_osm_roads_residential.modifiers.new('Shrinkwrap', 'SHRINKWRAP')
_m.wrap_method = 'PROJECT'
_m.target = ob_terrain
_m.offset = 0.3
_m.use_project_z = True
_m.use_negative_direction = True
_m.use_positive_direction = False
ob_map_7_osm_roads_unclassified.location = (0.0, 0.0, 30.0)
ob_map_7_osm_roads_unclassified.lineart.crease_threshold = 0.0
_m = ob_map_7_osm_roads_unclassified.modifiers.new('Shrinkwrap', 'SHRINKWRAP')
_m.wrap_method = 'PROJECT'
_m.target = ob_terrain
_m.offset = 0.3
_m.use_project_z = True
_m.use_negative_direction = True
_m.use_positive_direction = False
ob_map_7_osm_paths_footway.location = (0.0, 0.0, 30.0)
ob_map_7_osm_paths_footway.lineart.crease_threshold = 0.0
_m = ob_map_7_osm_paths_footway.modifiers.new('Shrinkwrap', 'SHRINKWRAP')
_m.wrap_method = 'PROJECT'
_m.target = ob_terrain
_m.offset = 0.3
_m.use_project_z = True
_m.use_negative_direction = True
_m.use_positive_direction = False
ob_map_7_osm_roads_service.location = (0.0, 0.0, 30.0)
ob_map_7_osm_roads_service.lineart.crease_threshold = 0.0
_m = ob_map_7_osm_roads_service.modifiers.new('Shrinkwrap', 'SHRINKWRAP')
_m.wrap_method = 'PROJECT'
_m.target = ob_terrain
_m.offset = 0.3
_m.use_project_z = True
_m.use_negative_direction = True
_m.use_positive_direction = False
ob_map_7_osm_vegetation.location = (0.0, 0.0, 30.0)
ob_map_7_osm_vegetation.lineart.crease_threshold = 0.0
_m = ob_map_7_osm_vegetation.modifiers.new('Boolean', 'BOOLEAN')
_m.object = ob_terrain_envelope
_m.operation = 'INTERSECT'
_m.solver = 'FAST'
_m = ob_map_7_osm_vegetation.modifiers.new('Shrinkwrap', 'SHRINKWRAP')
_m.wrap_method = 'PROJECT'
_m.target = ob_terrain
_m.offset = 0.05
_m.use_project_z = True
_m.use_negative_direction = True
_m.use_positive_direction = False
ob_profile_roads_unclassified.location = (0.0, 8.806, 0.0)
ob_profile_roads_unclassified.hide_viewport = True
ob_profile_roads_unclassified.hide_select = True
ob_profile_roads_unclassified.hide_render = True
ob_profile_roads_unclassified.show_name = True
ob_profile_roads_unclassified.lineart.crease_threshold = 0.0
ob_profile_roads_residential.location = (0.0, 6.971, 0.0)
ob_profile_roads_residential.hide_viewport = True
ob_profile_roads_residential.hide_select = True
ob_profile_roads_residential.hide_render = True
ob_profile_roads_residential.show_name = True
ob_profile_roads_residential.lineart.crease_threshold = 0.0
ob_profile_paths_footway.location = (0.0, 4.489, 0.0)
ob_profile_paths_footway.hide_viewport = True
ob_profile_paths_footway.hide_select = True
ob_profile_paths_footway.hide_render = True
ob_profile_paths_footway.show_name = True
ob_profile_paths_footway.lineart.crease_threshold = 0.0
ob_profile_roads_service.location = (0.0, 3.568, 0.0)
ob_profile_roads_service.hide_viewport = True
ob_profile_roads_service.hide_select = True
ob_profile_roads_service.hide_render = True
ob_profile_roads_service.show_name = True
ob_profile_roads_service.lineart.crease_threshold = 0.0
cu_map_7_osm_roads_residential.bevel_object = ob_profile_roads_residential
cu_map_7_osm_roads_unclassified.bevel_object = ob_profile_roads_unclassified
cu_map_7_osm_paths_footway.bevel_object = ob_profile_paths_footway
cu_map_7_osm_roads_service.bevel_object = ob_profile_roads_service

# ---- collection membership
scene.collection.objects.link(ob_terrain)
scene.collection.objects.link(ob_terrain_envelope)
col_map_7_osm.objects.link(ob_map_7_osm_buildings)
col_map_7_osm.objects.link(ob_map_7_osm_roads_residential)
col_map_7_osm.objects.link(ob_map_7_osm_roads_unclassified)
col_map_7_osm.objects.link(ob_map_7_osm_paths_footway)
col_map_7_osm.objects.link(ob_map_7_osm_roads_service)
col_map_7_osm.objects.link(ob_map_7_osm_vegetation)
col_way_profiles.objects.link(ob_profile_roads_unclassified)
col_way_profiles.objects.link(ob_profile_roads_residential)
col_way_profiles.objects.link(ob_profile_paths_footway)
col_way_profiles.objects.link(ob_profile_roads_service)

# ---- scene / render settings (as saved in the file)
scene.frame_start = 1; scene.frame_end = 250; scene.frame_set(1)
scene.render.engine = 'BLENDER_EEVEE_NEXT'
scene.cycles.use_denoising = False
scene.cycles.samples = 128
scene.cycles.sampling_pattern = 'TABULATED_SOBOL'
scene.cycles.use_adaptive_sampling = False
scene.cycles.use_light_tree = False
scene.view_settings.view_transform = 'Filmic'
bpy.context.view_layer.update()

# ---- added for rendering (the .blend has no active camera and no usable light): camera, sun
cam_auto = bpy.data.cameras.new('AutoCamera')
cam_auto.lens = 50.0
cam_auto.sensor_width = 36.0
cam_auto.clip_end = 3844.06
ob_auto_camera = bpy.data.objects.new('AutoCamera', cam_auto)
scene.collection.objects.link(ob_auto_camera)
ob_auto_camera.location = (215.005, -258.512, 190.729)
ob_auto_camera.rotation_euler = (1.09748, -7.21219e-08, 0.694738)
scene.camera = ob_auto_camera
light_auto_sun = bpy.data.lights.new('AutoSun', 'SUN')
light_auto_sun.energy = 3.0
light_auto_sun.angle = 0.0523599
ob_auto_sun = bpy.data.objects.new('AutoSun', light_auto_sun)
scene.collection.objects.link(ob_auto_sun)
ob_auto_sun.rotation_euler = (0.872665, 0.174533, 0.523599)
bpy.context.view_layer.update()
